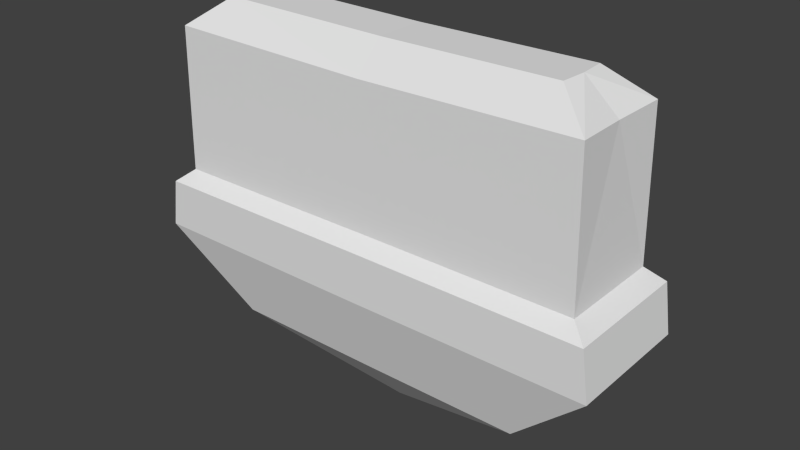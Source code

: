 # Source: walls.blend  (saved by Blender 2.66.1; exported with 4.5.12 LTS)
import bpy
from mathutils import Matrix  # noqa: F401  (used for matrix-valued properties, if any)

bpy.ops.wm.read_factory_settings(use_empty=True)
scene = bpy.context.scene
scene.name = 'Scene'

# ---- collections
col_collection_1 = bpy.data.collections.new('Collection 1'); scene.collection.children.link(col_collection_1)

# ---- materials (node trees are filled in below, after node groups)
mat_material = bpy.data.materials.new('Material')
mat_material.alpha_threshold = 0.0
mat_material.use_transparent_shadow = False
mat_material.roughness = 0.5
mat_material.line_color = (0.0, 0.0, 0.0, 1.0)

# ---- material node trees

# ---- world
world_world = bpy.data.worlds.new('World'); scene.world = world_world
world_world.color = (0.05088, 0.05088, 0.05088)
world_world.use_sun_shadow = False
world_world.sun_shadow_jitter_overblur = 0.0
world_world.cycles.sampling_method = 'MANUAL'
world_world.cycles.sample_map_resolution = 256

# ---- meshes
me_cube = bpy.data.meshes.new('Cube')
me_cube.from_pydata([(-0.8192, -0.1204, 1.109), (-0.9928, -0.2478, 0.9785), (-1.009, -0.2478, 0.2999), (-1.088, -0.3065, 0.2367), (-1.12, -0.3065, 0.008075), (0.8192, -0.1204, 1.109), (0.9928, -0.2478, 0.9785), (1.009, -0.2478, 0.2999), (1.088, -0.3065, 0.2367), (1.12, -0.3065, 0.008075), (0.0, -0.1204, 1.101), (0.0, -0.2478, 0.9627), (0.0, -0.2478, 0.3031), (0.0, -0.3065, 0.2397), (0.0, -0.3065, 0.004486), (-0.8192, 0.1204, 1.109), (-0.9928, 0.2478, 0.9785), (-1.009, 0.2478, 0.2999), (-1.088, 0.3065, 0.2367), (-1.12, 0.3065, 0.008075), (-0.8279, 0.0, 1.109), (-0.9801, 0.0, 0.9718), (-1.009, 0.0, 0.2999), (-1.088, 0.0, 0.2367), (-1.12, 0.0, 0.008075), (0.8192, 0.1204, 1.109), (0.9928, 0.2478, 0.9785), (1.009, 0.2478, 0.2999), (1.088, 0.3065, 0.2367), (1.12, 0.3065, 0.008075), (0.0, 0.1204, 1.101), (0.0, 0.2478, 0.9627), (0.0, 0.2478, 0.3031), (0.0, 0.3065, 0.2397), (0.0, 0.3065, 0.004486), (0.8279, 0.0, 1.109), (0.0, 0.0, 1.101), (0.9801, 0.0, 0.9718), (1.009, 0.0, 0.2999), (1.088, 0.0, 0.2367), (1.12, 0.0, 0.008075), (-0.7388, -0.2023, -0.3665), (0.7388, -0.2023, -0.3665), (0.0, -0.2023, -0.3688), (-0.7388, 0.2023, -0.3665), (-0.7388, 2.534e-09, -0.3665), (0.7388, 0.2023, -0.3665), (0.0, 0.2023, -0.3688), (0.7388, 2.534e-09, -0.3665), (0.0, 7.767e-09, -0.6182)], [], [(0, 1, 11, 10), (1, 2, 12, 11), (2, 3, 13, 12), (3, 4, 14, 13), (36, 20, 0, 10), (20, 21, 1, 0), (3, 23, 24, 4), (22, 24, 23, 3, 2), (21, 22, 2, 1), (5, 10, 11, 6), (6, 11, 12, 7), (7, 12, 13, 8), (8, 13, 14, 9), (36, 10, 5, 35), (35, 5, 6, 37), (8, 9, 40, 39), (38, 7, 8, 39, 40), (37, 6, 7, 38), (15, 30, 31, 16), (16, 31, 32, 17), (17, 32, 33, 18), (18, 33, 34, 19), (36, 30, 15, 20), (20, 15, 16, 21), (18, 19, 24, 23), (22, 17, 18, 23, 24), (21, 16, 17, 22), (25, 26, 31, 30), (26, 27, 32, 31), (27, 28, 33, 32), (28, 29, 34, 33), (36, 35, 25, 30), (35, 37, 26, 25), (28, 39, 40, 29), (38, 40, 39, 28, 27), (37, 38, 27, 26), (34, 29, 46, 47), (14, 4, 41, 43), (40, 9, 42, 48), (9, 14, 43, 42), (19, 34, 47, 44), (4, 24, 45, 41), (29, 40, 48, 46), (24, 19, 44, 45), (44, 47, 49), (46, 48, 49), (43, 41, 49), (48, 42, 49), (47, 46, 49), (42, 43, 49), (45, 44, 49), (41, 45, 49)])
_uv = me_cube.uv_layers.new(name='UVMap')
_uv.uv.foreach_set('vector', [0.1908, 0.3301, 0.0883, 0.2225, 0.6747, 0.2157, 0.6747, 0.3267, 0.0883, 0.2225, 0.08557, 0.002323, 0.6469, 0.006781, 0.6403, 0.2157, 0.08557, 0.002323, 0.01152, -0.07962, 0.6788, -0.07126, 0.6812, 0.006781, 0.01152, -0.07962, -0.006456, -0.22, 0.6802, -0.2155, 0.6788, -0.07126, 0.3097, 0.338, 0.3137, 0.211, 0.2557, 0.2151, 0.2517, 0.338, 0.3137, 0.211, 0.3187, 0.1415, 0.199, 0.141, 0.2557, 0.2151, 0.177, -0.1752, 0.4047, -0.1847, 0.4204, -0.3039, 0.184, -0.2912, 0.3944, -0.113, 0.4204, -0.3039, 0.4047, -0.1847, 0.177, -0.1752, 0.1784, -0.1166, 0.3187, 0.1415, 0.3283, 0.00258, 0.2089, -0.0009783, 0.199, 0.141, 0.5295, 0.3213, 0.1624, 0.3181, 0.1624, 0.213, 0.6073, 0.2195, 0.6073, 0.2195, 0.1624, 0.213, 0.1575, 0.01528, 0.6093, 0.01106, 0.08557, 0.002323, 0.6812, 0.006781, 0.6788, -0.07126, 0.01152, -0.07962, 0.01152, -0.07962, 0.6788, -0.07126, 0.6802, -0.2155, -0.006456, -0.22, 0.3097, 0.338, 0.2517, 0.338, 0.2557, 0.2151, 0.3137, 0.211, 0.3137, 0.211, 0.2557, 0.2151, 0.199, 0.141, 0.3187, 0.1415, 0.177, -0.1752, 0.184, -0.2912, 0.4204, -0.3039, 0.4047, -0.1847, 0.3944, -0.113, 0.1784, -0.1166, 0.177, -0.1752, 0.4047, -0.1847, 0.4204, -0.3039, 0.3187, 0.1415, 0.199, 0.141, 0.2089, -0.0009783, 0.3283, 0.00258, 0.1908, 0.3301, 0.6747, 0.3267, 0.6747, 0.2157, 0.0883, 0.2225, 0.0883, 0.2225, 0.6403, 0.2157, 0.6469, 0.006781, 0.08557, 0.002323, 0.08557, 0.002323, 0.6812, 0.006781, 0.6788, -0.07126, 0.01152, -0.07962, 0.01152, -0.07962, 0.6788, -0.07126, 0.6802, -0.2155, -0.006456, -0.22, 0.3097, 0.338, 0.2517, 0.338, 0.2557, 0.2151, 0.3137, 0.211, 0.3137, 0.211, 0.2557, 0.2151, 0.199, 0.141, 0.3187, 0.1415, 0.177, -0.1752, 0.184, -0.2912, 0.4204, -0.3039, 0.4047, -0.1847, 0.3944, -0.113, 0.1784, -0.1166, 0.177, -0.1752, 0.4047, -0.1847, 0.4204, -0.3039, 0.3187, 0.1415, 0.199, 0.141, 0.2089, -0.0009783, 0.3283, 0.00258, 0.5295, 0.3213, 0.6073, 0.2195, 0.1624, 0.213, 0.1624, 0.3181, 0.6073, 0.2195, 0.6093, 0.01106, 0.1575, 0.01528, 0.1624, 0.213, 0.08557, 0.002323, 0.01152, -0.07962, 0.6788, -0.07126, 0.6812, 0.006781, 0.01152, -0.07962, -0.006456, -0.22, 0.6802, -0.2155, 0.6788, -0.07126, 0.3097, 0.338, 0.3137, 0.211, 0.2557, 0.2151, 0.2517, 0.338, 0.3137, 0.211, 0.3187, 0.1415, 0.199, 0.141, 0.2557, 0.2151, 0.177, -0.1752, 0.4047, -0.1847, 0.4204, -0.3039, 0.184, -0.2912, 0.3944, -0.113, 0.4204, -0.3039, 0.4047, -0.1847, 0.177, -0.1752, 0.1784, -0.1166, 0.3187, 0.1415, 0.3283, 0.00258, 0.2089, -0.0009783, 0.199, 0.141, 0.4563, 0.3913, 0.8658, 0.5279, 0.6787, 0.6107, 0.4563, 0.5704, 0.4562, 0.9833, 0.0467, 0.8467, 0.2338, 0.7639, 0.4562, 0.8042, 0.8787, 0.6874, 0.8657, 0.8469, 0.6787, 0.764, 0.6802, 0.6874, 0.8657, 0.8469, 0.4562, 0.9833, 0.4562, 0.8042, 0.6787, 0.764, 0.04676, 0.5277, 0.4563, 0.3913, 0.4563, 0.5704, 0.2338, 0.6106, 0.0467, 0.8467, 0.03382, 0.6872, 0.2323, 0.6873, 0.2338, 0.7639, 0.8658, 0.5279, 0.8787, 0.6874, 0.6802, 0.6874, 0.6787, 0.6107, 0.03382, 0.6872, 0.04676, 0.5277, 0.2338, 0.6106, 0.2323, 0.6873, 0.2338, 0.6106, 0.4563, 0.5704, 0.4563, 0.6873, 0.6787, 0.6107, 0.6802, 0.6874, 0.4563, 0.6873, 0.4562, 0.8042, 0.2338, 0.7639, 0.4563, 0.6873, 0.6802, 0.6874, 0.6787, 0.764, 0.4563, 0.6873, 0.4563, 0.5704, 0.6787, 0.6107, 0.4563, 0.6873, 0.6787, 0.764, 0.4562, 0.8042, 0.4563, 0.6873, 0.2323, 0.6873, 0.2338, 0.6106, 0.4563, 0.6873, 0.2338, 0.7639, 0.2323, 0.6873, 0.4563, 0.6873])
me_cube.materials.append(mat_material)
me_cube.use_remesh_preserve_volume = False
me_cube.use_remesh_preserve_attributes = False
me_cube.use_mirror_vertex_groups = False
me_cube.update()

# ---- objects
ob_cube = bpy.data.objects.new('Cube', me_cube)

# ---- transforms, parenting, visibility, modifiers, constraints
ob_cube.location = (0.0, 0.0, 0.0)
ob_cube.lock_rotations_4d = False
ob_cube.empty_display_type = 'ARROWS'
ob_cube.lineart.crease_threshold = 0.0

# ---- collection membership
col_collection_1.objects.link(ob_cube)

# ---- scene / render settings (as saved in the file)
scene.frame_start = 1; scene.frame_end = 250; scene.frame_set(1)
scene.render.engine = 'BLENDER_EEVEE_NEXT'
scene.render.image_settings.color_mode = 'RGB'
scene.render.image_settings.compression = 90
scene.render.resolution_percentage = 50
scene.render.dither_intensity = 0.0
scene.render.bake_margin = 2
scene.cycles.use_denoising = False
scene.cycles.samples = 10
scene.cycles.sampling_pattern = 'TABULATED_SOBOL'
scene.cycles.light_sampling_threshold = 0.0
scene.cycles.use_adaptive_sampling = False
scene.cycles.use_light_tree = False
scene.cycles.blur_glossy = 0.0
scene.cycles.volume_bounces = 1
scene.cycles.pixel_filter_type = 'GAUSSIAN'
scene.cycles.sample_clamp_indirect = 0.0
scene.view_settings.view_transform = 'Standard'
bpy.context.view_layer.update()

# ---- added for rendering (the .blend has no active camera and no usable light): camera, sun
cam_auto = bpy.data.cameras.new('AutoCamera')
cam_auto.lens = 50.0
cam_auto.sensor_width = 36.0
cam_auto.clip_end = 1000.0
ob_auto_camera = bpy.data.objects.new('AutoCamera', cam_auto)
scene.collection.objects.link(ob_auto_camera)
ob_auto_camera.location = (2.67728, -3.21274, 2.38712)
ob_auto_camera.rotation_euler = (1.09748, -7.21219e-08, 0.694738)
scene.camera = ob_auto_camera
light_auto_sun = bpy.data.lights.new('AutoSun', 'SUN')
light_auto_sun.energy = 3.0
light_auto_sun.angle = 0.0523599
ob_auto_sun = bpy.data.objects.new('AutoSun', light_auto_sun)
scene.collection.objects.link(ob_auto_sun)
ob_auto_sun.rotation_euler = (0.872665, 0.174533, 0.523599)
bpy.context.view_layer.update()
